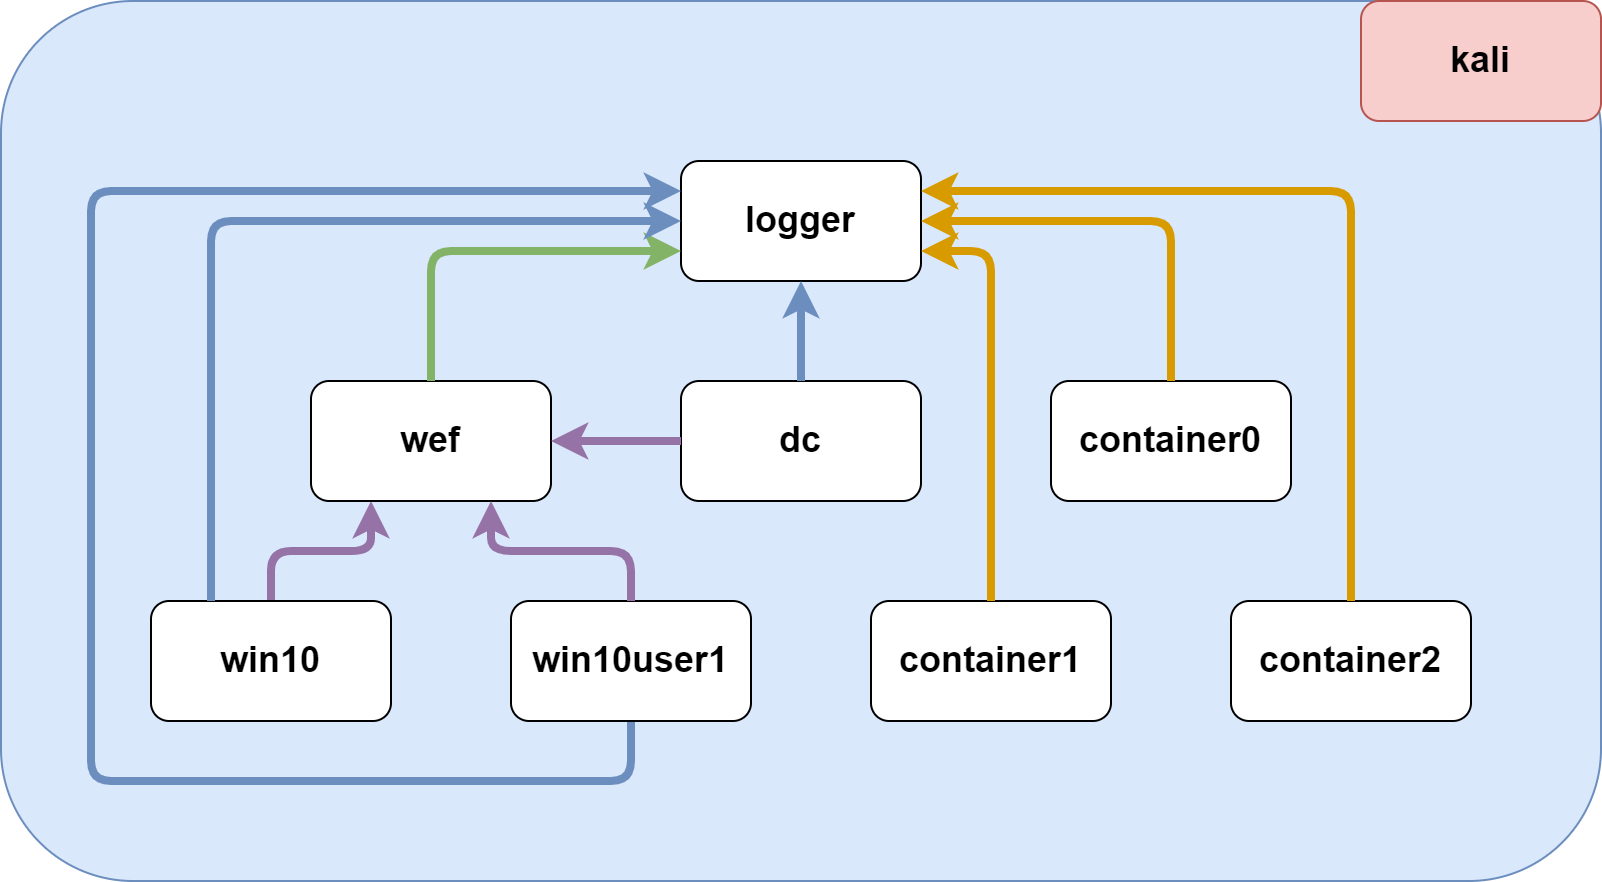

The diagram above was exported from draw.io. Its source (the exported page's mxGraphModel, read from the mxfile embedded in the PNG):
<mxGraphModel dx="1074" dy="795" grid="1" gridSize="10" guides="1" tooltips="1" connect="1" arrows="1" fold="1" page="1" pageScale="1" pageWidth="850" pageHeight="1100" math="0" shadow="0">
  <root>
    <mxCell id="0" />
    <mxCell id="1" parent="0" />
    <mxCell id="2" value="" style="rounded=1;whiteSpace=wrap;html=1;fillColor=#dae8fc;strokeColor=#6c8ebf;" parent="1" vertex="1">
      <mxGeometry x="25" y="60" width="800" height="440" as="geometry" />
    </mxCell>
    <mxCell id="3" value="&lt;h2&gt;logger&lt;/h2&gt;" style="rounded=1;whiteSpace=wrap;html=1;" parent="1" vertex="1">
      <mxGeometry x="365" y="140" width="120" height="60" as="geometry" />
    </mxCell>
    <mxCell id="4" value="&lt;h2&gt;dc&lt;/h2&gt;" style="rounded=1;whiteSpace=wrap;html=1;" parent="1" vertex="1">
      <mxGeometry x="365" y="250" width="120" height="60" as="geometry" />
    </mxCell>
    <mxCell id="11" style="edgeStyle=elbowEdgeStyle;html=1;exitX=0.5;exitY=0;exitDx=0;exitDy=0;entryX=0.25;entryY=1;entryDx=0;entryDy=0;elbow=vertical;strokeWidth=4;fillColor=#e1d5e7;strokeColor=#9673a6;" parent="1" source="5" target="7" edge="1">
      <mxGeometry relative="1" as="geometry" />
    </mxCell>
    <mxCell id="5" value="&lt;h2&gt;win10&lt;/h2&gt;" style="rounded=1;whiteSpace=wrap;html=1;" parent="1" vertex="1">
      <mxGeometry x="100" y="360" width="120" height="60" as="geometry" />
    </mxCell>
    <mxCell id="22" style="edgeStyle=orthogonalEdgeStyle;elbow=vertical;html=1;exitX=0.5;exitY=1;exitDx=0;exitDy=0;entryX=0;entryY=0.25;entryDx=0;entryDy=0;strokeWidth=4;fillColor=#dae8fc;strokeColor=#6c8ebf;" parent="1" source="6" target="3" edge="1">
      <mxGeometry relative="1" as="geometry">
        <Array as="points">
          <mxPoint x="340" y="450" />
          <mxPoint x="70" y="450" />
          <mxPoint x="70" y="155" />
        </Array>
      </mxGeometry>
    </mxCell>
    <mxCell id="6" value="&lt;h2&gt;win10user1&lt;/h2&gt;" style="rounded=1;whiteSpace=wrap;html=1;" parent="1" vertex="1">
      <mxGeometry x="280" y="360" width="120" height="60" as="geometry" />
    </mxCell>
    <mxCell id="7" value="&lt;h2&gt;wef&lt;/h2&gt;" style="rounded=1;whiteSpace=wrap;html=1;" parent="1" vertex="1">
      <mxGeometry x="180" y="250" width="120" height="60" as="geometry" />
    </mxCell>
    <mxCell id="8" value="&lt;h2&gt;container0&lt;/h2&gt;" style="rounded=1;whiteSpace=wrap;html=1;" parent="1" vertex="1">
      <mxGeometry x="550" y="250" width="120" height="60" as="geometry" />
    </mxCell>
    <mxCell id="9" value="&lt;h2&gt;container1&lt;/h2&gt;" style="rounded=1;whiteSpace=wrap;html=1;" parent="1" vertex="1">
      <mxGeometry x="460" y="360" width="120" height="60" as="geometry" />
    </mxCell>
    <mxCell id="10" value="&lt;h2&gt;container2&lt;/h2&gt;" style="rounded=1;whiteSpace=wrap;html=1;" parent="1" vertex="1">
      <mxGeometry x="640" y="360" width="120" height="60" as="geometry" />
    </mxCell>
    <mxCell id="14" style="edgeStyle=elbowEdgeStyle;html=1;exitX=0.5;exitY=0;exitDx=0;exitDy=0;entryX=0.75;entryY=1;entryDx=0;entryDy=0;elbow=vertical;strokeWidth=4;fillColor=#e1d5e7;strokeColor=#9673a6;" parent="1" source="6" target="7" edge="1">
      <mxGeometry relative="1" as="geometry">
        <mxPoint x="170" y="370" as="sourcePoint" />
        <mxPoint x="250" y="320" as="targetPoint" />
      </mxGeometry>
    </mxCell>
    <mxCell id="15" style="edgeStyle=elbowEdgeStyle;html=1;exitX=0;exitY=0.5;exitDx=0;exitDy=0;entryX=1;entryY=0.5;entryDx=0;entryDy=0;elbow=vertical;strokeWidth=4;fillColor=#e1d5e7;strokeColor=#9673a6;" parent="1" source="4" target="7" edge="1">
      <mxGeometry relative="1" as="geometry">
        <mxPoint x="180" y="380" as="sourcePoint" />
        <mxPoint x="260" y="330" as="targetPoint" />
      </mxGeometry>
    </mxCell>
    <mxCell id="16" style="edgeStyle=elbowEdgeStyle;html=1;exitX=0.5;exitY=0;exitDx=0;exitDy=0;entryX=0;entryY=0.75;entryDx=0;entryDy=0;elbow=vertical;strokeWidth=4;fillColor=#d5e8d4;strokeColor=#82b366;" parent="1" source="7" target="3" edge="1">
      <mxGeometry relative="1" as="geometry">
        <mxPoint x="190" y="390" as="sourcePoint" />
        <mxPoint x="270" y="340" as="targetPoint" />
        <Array as="points">
          <mxPoint x="300" y="185" />
          <mxPoint x="310" y="170" />
        </Array>
      </mxGeometry>
    </mxCell>
    <mxCell id="17" style="edgeStyle=elbowEdgeStyle;html=1;exitX=0.5;exitY=0;exitDx=0;exitDy=0;entryX=0.5;entryY=1;entryDx=0;entryDy=0;elbow=vertical;strokeWidth=4;fillColor=#dae8fc;strokeColor=#6c8ebf;" parent="1" source="4" target="3" edge="1">
      <mxGeometry relative="1" as="geometry">
        <mxPoint x="250" y="260.0000000000001" as="sourcePoint" />
        <mxPoint x="375" y="180" as="targetPoint" />
        <Array as="points">
          <mxPoint x="410" y="220" />
          <mxPoint x="320" y="180" />
        </Array>
      </mxGeometry>
    </mxCell>
    <mxCell id="19" style="edgeStyle=elbowEdgeStyle;html=1;entryX=0;entryY=0.5;entryDx=0;entryDy=0;elbow=vertical;strokeWidth=4;fillColor=#dae8fc;strokeColor=#6c8ebf;exitX=0.25;exitY=0;exitDx=0;exitDy=0;" parent="1" source="5" target="3" edge="1">
      <mxGeometry relative="1" as="geometry">
        <mxPoint x="320" y="480.0000000000001" as="sourcePoint" />
        <mxPoint x="320" y="430" as="targetPoint" />
        <Array as="points">
          <mxPoint x="260" y="170" />
          <mxPoint x="120" y="155" />
          <mxPoint x="90" y="440" />
          <mxPoint x="70" y="450" />
          <mxPoint x="50" y="210" />
          <mxPoint x="150" y="155" />
          <mxPoint x="210" y="350" />
          <mxPoint x="305" y="450" />
          <mxPoint x="215" y="410" />
        </Array>
      </mxGeometry>
    </mxCell>
    <mxCell id="20" style="edgeStyle=elbowEdgeStyle;html=1;exitX=0.5;exitY=0;exitDx=0;exitDy=0;entryX=1;entryY=0.5;entryDx=0;entryDy=0;elbow=vertical;strokeWidth=4;fillColor=#ffe6cc;strokeColor=#d79b00;" parent="1" source="8" target="3" edge="1">
      <mxGeometry relative="1" as="geometry">
        <mxPoint x="445" y="270.0000000000001" as="sourcePoint" />
        <mxPoint x="445" y="220" as="targetPoint" />
        <Array as="points">
          <mxPoint x="550" y="170" />
          <mxPoint x="340" y="200" />
        </Array>
      </mxGeometry>
    </mxCell>
    <mxCell id="21" style="edgeStyle=elbowEdgeStyle;html=1;exitX=0.5;exitY=0;exitDx=0;exitDy=0;entryX=1;entryY=0.75;entryDx=0;entryDy=0;elbow=vertical;strokeWidth=4;fillColor=#ffe6cc;strokeColor=#d79b00;" parent="1" source="9" target="3" edge="1">
      <mxGeometry relative="1" as="geometry">
        <mxPoint x="455" y="280.0000000000001" as="sourcePoint" />
        <mxPoint x="455" y="230" as="targetPoint" />
        <Array as="points">
          <mxPoint x="510" y="185" />
          <mxPoint x="350" y="210" />
        </Array>
      </mxGeometry>
    </mxCell>
    <mxCell id="23" style="edgeStyle=elbowEdgeStyle;html=1;exitX=0.5;exitY=0;exitDx=0;exitDy=0;entryX=1;entryY=0.25;entryDx=0;entryDy=0;elbow=vertical;strokeWidth=4;fillColor=#ffe6cc;strokeColor=#d79b00;" parent="1" source="10" target="3" edge="1">
      <mxGeometry relative="1" as="geometry">
        <mxPoint x="465" y="290.0000000000001" as="sourcePoint" />
        <mxPoint x="465" y="240.0000000000001" as="targetPoint" />
        <Array as="points">
          <mxPoint x="600" y="155" />
          <mxPoint x="360" y="220" />
        </Array>
      </mxGeometry>
    </mxCell>
    <mxCell id="24" value="&lt;h2&gt;kali&lt;/h2&gt;" style="rounded=1;whiteSpace=wrap;html=1;fillColor=#f8cecc;strokeColor=#b85450;" parent="1" vertex="1">
      <mxGeometry x="705" y="60" width="120" height="60" as="geometry" />
    </mxCell>
  </root>
</mxGraphModel>